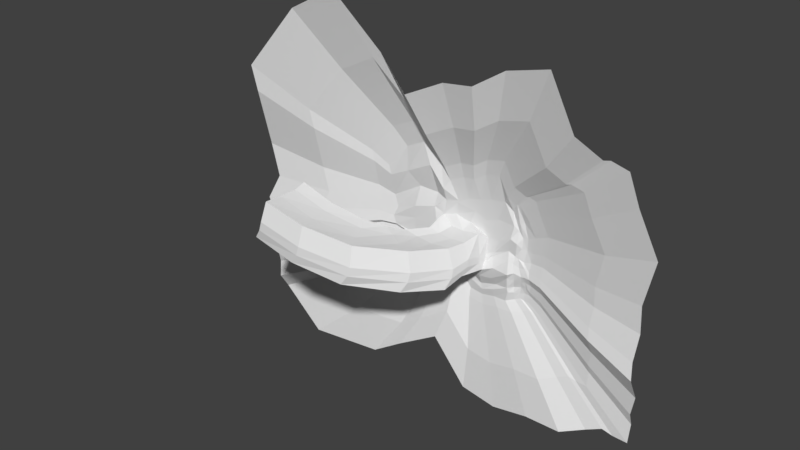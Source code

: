 # Source: SawGoodScene.blend  (saved by Blender 2.77.0; exported with 4.5.12 LTS)
import bpy
from mathutils import Matrix  # noqa: F401  (used for matrix-valued properties, if any)

bpy.ops.wm.read_factory_settings(use_empty=True)
scene = bpy.context.scene
scene.name = 'Scene'

# ---- collections
col_collection_1 = bpy.data.collections.new('Collection 1'); scene.collection.children.link(col_collection_1)

# ---- materials (node trees are filled in below, after node groups)
mat_cup = bpy.data.materials.new('Cup')
mat_cup.alpha_threshold = 0.0
mat_cup.use_transparent_shadow = False
mat_cup.diffuse_color = (0.8, 0.1565, 0.1311, 1.0)
mat_cup.roughness = 0.5
mat_cup.specular_intensity = 0.0
mat_potpole = bpy.data.materials.new('PotPole')
mat_potpole.alpha_threshold = 0.0
mat_potpole.use_transparent_shadow = False
mat_potpole.diffuse_color = (0.65, 0.65, 0.65, 1.0)
mat_potpole.roughness = 0.5
mat_potpole.specular_intensity = 1.0
mat_potlid = bpy.data.materials.new('PotLid')
mat_potlid.alpha_threshold = 0.0
mat_potlid.use_transparent_shadow = False
mat_potlid.diffuse_color = (0.1902, 0.1618, 0.1021, 1.0)
mat_potlid.roughness = 0.5
mat_potlid.specular_intensity = 0.0
mat_pot = bpy.data.materials.new('Pot')
mat_pot.alpha_threshold = 0.0
mat_pot.use_transparent_shadow = False
mat_pot.diffuse_color = (0.8, 0.4082, 0.293, 1.0)
mat_pot.roughness = 0.5
mat_pot.specular_intensity = 0.0
mat_potball = bpy.data.materials.new('PotBall')
mat_potball.alpha_threshold = 0.0
mat_potball.use_transparent_shadow = False
mat_potball.diffuse_color = (0.03522, 0.03522, 0.03522, 1.0)
mat_potball.roughness = 0.5
mat_potball.specular_intensity = 1.0
mat_potball.line_color = (0.0, 0.0, 0.0, 1.0)

# ---- material node trees

# ---- world
world_world = bpy.data.worlds.new('World'); scene.world = world_world
world_world.color = (0.05088, 0.05088, 0.05088)
world_world.use_sun_shadow = False
world_world.sun_shadow_jitter_overblur = 0.0
world_world.cycles.sampling_method = 'MANUAL'

# ---- meshes
me_circle_017 = bpy.data.meshes.new('Circle.017')
me_circle_017.from_pydata([(0.0, 1.0, 0.0), (-0.866, 0.5, 0.0), (-0.866, -0.5, 0.0), (8.742e-08, -1.0, 0.0), (0.866, -0.5, 0.0), (0.866, 0.5, 0.0), (-1.388, 0.8012, 2.521), (-1.197e-08, 1.602, 2.521), (-1.388, -0.8012, 2.521), (1.281e-07, -1.602, 2.521), (1.388, -0.8012, 2.521), (1.388, 0.8012, 2.521), (-1.152, 0.6652, 2.521), (3.56e-09, 1.33, 2.521), (-1.152, -0.6652, 2.521), (1.199e-07, -1.33, 2.521), (1.152, -0.6652, 2.521), (1.152, 0.6652, 2.521), (-0.7655, 0.442, 0.07002), (2.903e-08, 0.8839, 0.07002), (-0.7655, -0.442, 0.07002), (1.063e-07, -0.8839, 0.07002), (0.7655, -0.442, 0.07002), (0.7655, 0.442, 0.07002)], [], [(1, 0, 5, 4, 3, 2), (7, 6, 12, 13), (4, 5, 11, 10), (2, 3, 9, 8), (0, 1, 6, 7), (5, 0, 7, 11), (3, 4, 10, 9), (1, 2, 8, 6), (16, 17, 23, 22), (11, 7, 13, 17), (9, 10, 16, 15), (6, 8, 14, 12), (10, 11, 17, 16), (8, 9, 15, 14), (18, 20, 21, 22, 23, 19), (14, 15, 21, 20), (13, 12, 18, 19), (17, 13, 19, 23), (15, 16, 22, 21), (12, 14, 20, 18)])
me_circle_017.materials.append(mat_cup)
me_circle_017.use_remesh_preserve_volume = False
me_circle_017.use_remesh_preserve_attributes = False
me_circle_017.use_mirror_vertex_groups = False
me_circle_017.update()
me_circle_016 = bpy.data.meshes.new('Circle.016')
me_circle_016.from_pydata([(0.0, 1.0, 0.0), (-0.866, 0.5, 0.0), (-0.866, -0.5, 0.0), (8.742e-08, -1.0, 0.0), (0.866, -0.5, 0.0), (0.866, 0.5, 0.0), (-1.388, 0.8012, 2.521), (-1.197e-08, 1.602, 2.521), (-1.388, -0.8012, 2.521), (1.281e-07, -1.602, 2.521), (1.388, -0.8012, 2.521), (1.388, 0.8012, 2.521), (-1.152, 0.6652, 2.521), (3.56e-09, 1.33, 2.521), (-1.152, -0.6652, 2.521), (1.199e-07, -1.33, 2.521), (1.152, -0.6652, 2.521), (1.152, 0.6652, 2.521), (-0.7655, 0.442, 0.07002), (2.903e-08, 0.8839, 0.07002), (-0.7655, -0.442, 0.07002), (1.063e-07, -0.8839, 0.07002), (0.7655, -0.442, 0.07002), (0.7655, 0.442, 0.07002)], [], [(1, 0, 5, 4, 3, 2), (7, 6, 12, 13), (4, 5, 11, 10), (2, 3, 9, 8), (0, 1, 6, 7), (5, 0, 7, 11), (3, 4, 10, 9), (1, 2, 8, 6), (16, 17, 23, 22), (11, 7, 13, 17), (9, 10, 16, 15), (6, 8, 14, 12), (10, 11, 17, 16), (8, 9, 15, 14), (18, 20, 21, 22, 23, 19), (14, 15, 21, 20), (13, 12, 18, 19), (17, 13, 19, 23), (15, 16, 22, 21), (12, 14, 20, 18)])
me_circle_016.materials.append(mat_cup)
me_circle_016.use_remesh_preserve_volume = False
me_circle_016.use_remesh_preserve_attributes = False
me_circle_016.use_mirror_vertex_groups = False
me_circle_016.update()
me_circle_015 = bpy.data.meshes.new('Circle.015')
me_circle_015.from_pydata([(0.0, 1.0, 0.0), (-0.866, 0.5, 0.0), (-0.866, -0.5, 0.0), (8.742e-08, -1.0, 0.0), (0.866, -0.5, 0.0), (0.866, 0.5, 0.0), (-1.388, 0.8012, 2.521), (-1.197e-08, 1.602, 2.521), (-1.388, -0.8012, 2.521), (1.281e-07, -1.602, 2.521), (1.388, -0.8012, 2.521), (1.388, 0.8012, 2.521), (-1.152, 0.6652, 2.521), (3.56e-09, 1.33, 2.521), (-1.152, -0.6652, 2.521), (1.199e-07, -1.33, 2.521), (1.152, -0.6652, 2.521), (1.152, 0.6652, 2.521), (-0.7655, 0.442, 0.07002), (2.903e-08, 0.8839, 0.07002), (-0.7655, -0.442, 0.07002), (1.063e-07, -0.8839, 0.07002), (0.7655, -0.442, 0.07002), (0.7655, 0.442, 0.07002)], [], [(1, 0, 5, 4, 3, 2), (7, 6, 12, 13), (4, 5, 11, 10), (2, 3, 9, 8), (0, 1, 6, 7), (5, 0, 7, 11), (3, 4, 10, 9), (1, 2, 8, 6), (16, 17, 23, 22), (11, 7, 13, 17), (9, 10, 16, 15), (6, 8, 14, 12), (10, 11, 17, 16), (8, 9, 15, 14), (18, 20, 21, 22, 23, 19), (14, 15, 21, 20), (13, 12, 18, 19), (17, 13, 19, 23), (15, 16, 22, 21), (12, 14, 20, 18)])
me_circle_015.materials.append(mat_cup)
me_circle_015.use_remesh_preserve_volume = False
me_circle_015.use_remesh_preserve_attributes = False
me_circle_015.use_mirror_vertex_groups = False
me_circle_015.update()
me_circle_014 = bpy.data.meshes.new('Circle.014')
me_circle_014.from_pydata([(0.0, 1.0, 0.0), (-0.866, 0.5, 0.0), (-0.866, -0.5, 0.0), (8.742e-08, -1.0, 0.0), (0.866, -0.5, 0.0), (0.866, 0.5, 0.0), (-1.388, 0.8012, 2.521), (-1.197e-08, 1.602, 2.521), (-1.388, -0.8012, 2.521), (1.281e-07, -1.602, 2.521), (1.388, -0.8012, 2.521), (1.388, 0.8012, 2.521), (-1.152, 0.6652, 2.521), (3.56e-09, 1.33, 2.521), (-1.152, -0.6652, 2.521), (1.199e-07, -1.33, 2.521), (1.152, -0.6652, 2.521), (1.152, 0.6652, 2.521), (-0.7655, 0.442, 0.07002), (2.903e-08, 0.8839, 0.07002), (-0.7655, -0.442, 0.07002), (1.063e-07, -0.8839, 0.07002), (0.7655, -0.442, 0.07002), (0.7655, 0.442, 0.07002)], [], [(1, 0, 5, 4, 3, 2), (7, 6, 12, 13), (4, 5, 11, 10), (2, 3, 9, 8), (0, 1, 6, 7), (5, 0, 7, 11), (3, 4, 10, 9), (1, 2, 8, 6), (16, 17, 23, 22), (11, 7, 13, 17), (9, 10, 16, 15), (6, 8, 14, 12), (10, 11, 17, 16), (8, 9, 15, 14), (18, 20, 21, 22, 23, 19), (14, 15, 21, 20), (13, 12, 18, 19), (17, 13, 19, 23), (15, 16, 22, 21), (12, 14, 20, 18)])
me_circle_014.materials.append(mat_cup)
me_circle_014.use_remesh_preserve_volume = False
me_circle_014.use_remesh_preserve_attributes = False
me_circle_014.use_mirror_vertex_groups = False
me_circle_014.update()
me_circle_013 = bpy.data.meshes.new('Circle.013')
me_circle_013.from_pydata([(0.0, 1.0, 0.0), (-0.866, 0.5, 0.0), (-0.866, -0.5, 0.0), (8.742e-08, -1.0, 0.0), (0.866, -0.5, 0.0), (0.866, 0.5, 0.0), (-1.388, 0.8012, 2.521), (-1.197e-08, 1.602, 2.521), (-1.388, -0.8012, 2.521), (1.281e-07, -1.602, 2.521), (1.388, -0.8012, 2.521), (1.388, 0.8012, 2.521), (-1.152, 0.6652, 2.521), (3.56e-09, 1.33, 2.521), (-1.152, -0.6652, 2.521), (1.199e-07, -1.33, 2.521), (1.152, -0.6652, 2.521), (1.152, 0.6652, 2.521), (-0.7655, 0.442, 0.07002), (2.903e-08, 0.8839, 0.07002), (-0.7655, -0.442, 0.07002), (1.063e-07, -0.8839, 0.07002), (0.7655, -0.442, 0.07002), (0.7655, 0.442, 0.07002)], [], [(1, 0, 5, 4, 3, 2), (7, 6, 12, 13), (4, 5, 11, 10), (2, 3, 9, 8), (0, 1, 6, 7), (5, 0, 7, 11), (3, 4, 10, 9), (1, 2, 8, 6), (16, 17, 23, 22), (11, 7, 13, 17), (9, 10, 16, 15), (6, 8, 14, 12), (10, 11, 17, 16), (8, 9, 15, 14), (18, 20, 21, 22, 23, 19), (14, 15, 21, 20), (13, 12, 18, 19), (17, 13, 19, 23), (15, 16, 22, 21), (12, 14, 20, 18)])
me_circle_013.materials.append(mat_cup)
me_circle_013.use_remesh_preserve_volume = False
me_circle_013.use_remesh_preserve_attributes = False
me_circle_013.use_mirror_vertex_groups = False
me_circle_013.update()
me_circle_012 = bpy.data.meshes.new('Circle.012')
me_circle_012.from_pydata([(0.0, 1.0, 0.0), (-0.866, 0.5, 0.0), (-0.866, -0.5, 0.0), (8.742e-08, -1.0, 0.0), (0.866, -0.5, 0.0), (0.866, 0.5, 0.0), (-1.388, 0.8012, 2.521), (-1.197e-08, 1.602, 2.521), (-1.388, -0.8012, 2.521), (1.281e-07, -1.602, 2.521), (1.388, -0.8012, 2.521), (1.388, 0.8012, 2.521), (-1.152, 0.6652, 2.521), (3.56e-09, 1.33, 2.521), (-1.152, -0.6652, 2.521), (1.199e-07, -1.33, 2.521), (1.152, -0.6652, 2.521), (1.152, 0.6652, 2.521), (-0.7655, 0.442, 0.07002), (2.903e-08, 0.8839, 0.07002), (-0.7655, -0.442, 0.07002), (1.063e-07, -0.8839, 0.07002), (0.7655, -0.442, 0.07002), (0.7655, 0.442, 0.07002)], [], [(1, 0, 5, 4, 3, 2), (7, 6, 12, 13), (4, 5, 11, 10), (2, 3, 9, 8), (0, 1, 6, 7), (5, 0, 7, 11), (3, 4, 10, 9), (1, 2, 8, 6), (16, 17, 23, 22), (11, 7, 13, 17), (9, 10, 16, 15), (6, 8, 14, 12), (10, 11, 17, 16), (8, 9, 15, 14), (18, 20, 21, 22, 23, 19), (14, 15, 21, 20), (13, 12, 18, 19), (17, 13, 19, 23), (15, 16, 22, 21), (12, 14, 20, 18)])
me_circle_012.materials.append(mat_cup)
me_circle_012.use_remesh_preserve_volume = False
me_circle_012.use_remesh_preserve_attributes = False
me_circle_012.use_mirror_vertex_groups = False
me_circle_012.update()
me_circle_011 = bpy.data.meshes.new('Circle.011')
me_circle_011.from_pydata([(0.0, 1.0, 0.0), (-0.866, 0.5, 0.0), (-0.866, -0.5, 0.0), (8.742e-08, -1.0, 0.0), (0.866, -0.5, 0.0), (0.866, 0.5, 0.0), (-1.388, 0.8012, 2.521), (-1.197e-08, 1.602, 2.521), (-1.388, -0.8012, 2.521), (1.281e-07, -1.602, 2.521), (1.388, -0.8012, 2.521), (1.388, 0.8012, 2.521), (-1.152, 0.6652, 2.521), (3.56e-09, 1.33, 2.521), (-1.152, -0.6652, 2.521), (1.199e-07, -1.33, 2.521), (1.152, -0.6652, 2.521), (1.152, 0.6652, 2.521), (-0.7655, 0.442, 0.07002), (2.903e-08, 0.8839, 0.07002), (-0.7655, -0.442, 0.07002), (1.063e-07, -0.8839, 0.07002), (0.7655, -0.442, 0.07002), (0.7655, 0.442, 0.07002)], [], [(1, 0, 5, 4, 3, 2), (7, 6, 12, 13), (4, 5, 11, 10), (2, 3, 9, 8), (0, 1, 6, 7), (5, 0, 7, 11), (3, 4, 10, 9), (1, 2, 8, 6), (16, 17, 23, 22), (11, 7, 13, 17), (9, 10, 16, 15), (6, 8, 14, 12), (10, 11, 17, 16), (8, 9, 15, 14), (18, 20, 21, 22, 23, 19), (14, 15, 21, 20), (13, 12, 18, 19), (17, 13, 19, 23), (15, 16, 22, 21), (12, 14, 20, 18)])
me_circle_011.materials.append(mat_cup)
me_circle_011.use_remesh_preserve_volume = False
me_circle_011.use_remesh_preserve_attributes = False
me_circle_011.use_mirror_vertex_groups = False
me_circle_011.update()
me_circle_010 = bpy.data.meshes.new('Circle.010')
me_circle_010.from_pydata([(0.0, 1.0, 0.0), (-0.866, 0.5, 0.0), (-0.866, -0.5, 0.0), (8.742e-08, -1.0, 0.0), (0.866, -0.5, 0.0), (0.866, 0.5, 0.0), (-1.388, 0.8012, 2.521), (-1.197e-08, 1.602, 2.521), (-1.388, -0.8012, 2.521), (1.281e-07, -1.602, 2.521), (1.388, -0.8012, 2.521), (1.388, 0.8012, 2.521), (-1.152, 0.6652, 2.521), (3.56e-09, 1.33, 2.521), (-1.152, -0.6652, 2.521), (1.199e-07, -1.33, 2.521), (1.152, -0.6652, 2.521), (1.152, 0.6652, 2.521), (-0.7655, 0.442, 0.07002), (2.903e-08, 0.8839, 0.07002), (-0.7655, -0.442, 0.07002), (1.063e-07, -0.8839, 0.07002), (0.7655, -0.442, 0.07002), (0.7655, 0.442, 0.07002)], [], [(1, 0, 5, 4, 3, 2), (7, 6, 12, 13), (4, 5, 11, 10), (2, 3, 9, 8), (0, 1, 6, 7), (5, 0, 7, 11), (3, 4, 10, 9), (1, 2, 8, 6), (16, 17, 23, 22), (11, 7, 13, 17), (9, 10, 16, 15), (6, 8, 14, 12), (10, 11, 17, 16), (8, 9, 15, 14), (18, 20, 21, 22, 23, 19), (14, 15, 21, 20), (13, 12, 18, 19), (17, 13, 19, 23), (15, 16, 22, 21), (12, 14, 20, 18)])
me_circle_010.materials.append(mat_cup)
me_circle_010.use_remesh_preserve_volume = False
me_circle_010.use_remesh_preserve_attributes = False
me_circle_010.use_mirror_vertex_groups = False
me_circle_010.update()
me_circle_009 = bpy.data.meshes.new('Circle.009')
me_circle_009.from_pydata([(0.0, 1.0, 0.0), (-0.866, 0.5, 0.0), (-0.866, -0.5, 0.0), (8.742e-08, -1.0, 0.0), (0.866, -0.5, 0.0), (0.866, 0.5, 0.0), (-1.388, 0.8012, 2.521), (-1.197e-08, 1.602, 2.521), (-1.388, -0.8012, 2.521), (1.281e-07, -1.602, 2.521), (1.388, -0.8012, 2.521), (1.388, 0.8012, 2.521), (-1.152, 0.6652, 2.521), (3.56e-09, 1.33, 2.521), (-1.152, -0.6652, 2.521), (1.199e-07, -1.33, 2.521), (1.152, -0.6652, 2.521), (1.152, 0.6652, 2.521), (-0.7655, 0.442, 0.07002), (2.903e-08, 0.8839, 0.07002), (-0.7655, -0.442, 0.07002), (1.063e-07, -0.8839, 0.07002), (0.7655, -0.442, 0.07002), (0.7655, 0.442, 0.07002)], [], [(1, 0, 5, 4, 3, 2), (7, 6, 12, 13), (4, 5, 11, 10), (2, 3, 9, 8), (0, 1, 6, 7), (5, 0, 7, 11), (3, 4, 10, 9), (1, 2, 8, 6), (16, 17, 23, 22), (11, 7, 13, 17), (9, 10, 16, 15), (6, 8, 14, 12), (10, 11, 17, 16), (8, 9, 15, 14), (18, 20, 21, 22, 23, 19), (14, 15, 21, 20), (13, 12, 18, 19), (17, 13, 19, 23), (15, 16, 22, 21), (12, 14, 20, 18)])
me_circle_009.materials.append(mat_cup)
me_circle_009.use_remesh_preserve_volume = False
me_circle_009.use_remesh_preserve_attributes = False
me_circle_009.use_mirror_vertex_groups = False
me_circle_009.update()
me_circle_008 = bpy.data.meshes.new('Circle.008')
me_circle_008.from_pydata([(0.0, 1.0, 0.0), (-0.866, 0.5, 0.0), (-0.866, -0.5, 0.0), (8.742e-08, -1.0, 0.0), (0.866, -0.5, 0.0), (0.866, 0.5, 0.0), (-1.388, 0.8012, 2.521), (-1.197e-08, 1.602, 2.521), (-1.388, -0.8012, 2.521), (1.281e-07, -1.602, 2.521), (1.388, -0.8012, 2.521), (1.388, 0.8012, 2.521), (-1.152, 0.6652, 2.521), (3.56e-09, 1.33, 2.521), (-1.152, -0.6652, 2.521), (1.199e-07, -1.33, 2.521), (1.152, -0.6652, 2.521), (1.152, 0.6652, 2.521), (-0.7655, 0.442, 0.07002), (2.903e-08, 0.8839, 0.07002), (-0.7655, -0.442, 0.07002), (1.063e-07, -0.8839, 0.07002), (0.7655, -0.442, 0.07002), (0.7655, 0.442, 0.07002)], [], [(1, 0, 5, 4, 3, 2), (7, 6, 12, 13), (4, 5, 11, 10), (2, 3, 9, 8), (0, 1, 6, 7), (5, 0, 7, 11), (3, 4, 10, 9), (1, 2, 8, 6), (16, 17, 23, 22), (11, 7, 13, 17), (9, 10, 16, 15), (6, 8, 14, 12), (10, 11, 17, 16), (8, 9, 15, 14), (18, 20, 21, 22, 23, 19), (14, 15, 21, 20), (13, 12, 18, 19), (17, 13, 19, 23), (15, 16, 22, 21), (12, 14, 20, 18)])
me_circle_008.materials.append(mat_cup)
me_circle_008.use_remesh_preserve_volume = False
me_circle_008.use_remesh_preserve_attributes = False
me_circle_008.use_mirror_vertex_groups = False
me_circle_008.update()
me_circle_007 = bpy.data.meshes.new('Circle.007')
me_circle_007.from_pydata([(0.0, 1.0, 0.0), (-0.866, 0.5, 0.0), (-0.866, -0.5, 0.0), (8.742e-08, -1.0, 0.0), (0.866, -0.5, 0.0), (0.866, 0.5, 0.0), (-1.388, 0.8012, 2.521), (-1.197e-08, 1.602, 2.521), (-1.388, -0.8012, 2.521), (1.281e-07, -1.602, 2.521), (1.388, -0.8012, 2.521), (1.388, 0.8012, 2.521), (-1.152, 0.6652, 2.521), (3.56e-09, 1.33, 2.521), (-1.152, -0.6652, 2.521), (1.199e-07, -1.33, 2.521), (1.152, -0.6652, 2.521), (1.152, 0.6652, 2.521), (-0.7655, 0.442, 0.07002), (2.903e-08, 0.8839, 0.07002), (-0.7655, -0.442, 0.07002), (1.063e-07, -0.8839, 0.07002), (0.7655, -0.442, 0.07002), (0.7655, 0.442, 0.07002)], [], [(1, 0, 5, 4, 3, 2), (7, 6, 12, 13), (4, 5, 11, 10), (2, 3, 9, 8), (0, 1, 6, 7), (5, 0, 7, 11), (3, 4, 10, 9), (1, 2, 8, 6), (16, 17, 23, 22), (11, 7, 13, 17), (9, 10, 16, 15), (6, 8, 14, 12), (10, 11, 17, 16), (8, 9, 15, 14), (18, 20, 21, 22, 23, 19), (14, 15, 21, 20), (13, 12, 18, 19), (17, 13, 19, 23), (15, 16, 22, 21), (12, 14, 20, 18)])
me_circle_007.materials.append(mat_cup)
me_circle_007.use_remesh_preserve_volume = False
me_circle_007.use_remesh_preserve_attributes = False
me_circle_007.use_mirror_vertex_groups = False
me_circle_007.update()
me_circle_004 = bpy.data.meshes.new('Circle.004')
me_circle_004.from_pydata([(0.0, 1.0, 0.0), (-0.866, 0.5, 0.0), (-0.866, -0.5, 0.0), (8.742e-08, -1.0, 0.0), (0.866, -0.5, 0.0), (0.866, 0.5, 0.0), (-1.388, 0.8012, 2.521), (-1.197e-08, 1.602, 2.521), (-1.388, -0.8012, 2.521), (1.281e-07, -1.602, 2.521), (1.388, -0.8012, 2.521), (1.388, 0.8012, 2.521), (-1.152, 0.6652, 2.521), (3.56e-09, 1.33, 2.521), (-1.152, -0.6652, 2.521), (1.199e-07, -1.33, 2.521), (1.152, -0.6652, 2.521), (1.152, 0.6652, 2.521), (-0.7655, 0.442, 0.07002), (2.903e-08, 0.8839, 0.07002), (-0.7655, -0.442, 0.07002), (1.063e-07, -0.8839, 0.07002), (0.7655, -0.442, 0.07002), (0.7655, 0.442, 0.07002)], [], [(1, 0, 5, 4, 3, 2), (7, 6, 12, 13), (4, 5, 11, 10), (2, 3, 9, 8), (0, 1, 6, 7), (5, 0, 7, 11), (3, 4, 10, 9), (1, 2, 8, 6), (16, 17, 23, 22), (11, 7, 13, 17), (9, 10, 16, 15), (6, 8, 14, 12), (10, 11, 17, 16), (8, 9, 15, 14), (18, 20, 21, 22, 23, 19), (14, 15, 21, 20), (13, 12, 18, 19), (17, 13, 19, 23), (15, 16, 22, 21), (12, 14, 20, 18)])
me_circle_004.materials.append(mat_cup)
me_circle_004.use_remesh_preserve_volume = False
me_circle_004.use_remesh_preserve_attributes = False
me_circle_004.use_mirror_vertex_groups = False
me_circle_004.update()
me_cube_001 = bpy.data.meshes.new('Cube.001')
me_cube_001.from_pydata([(-1.062, -0.9872, -0.9914), (-1.013, -1.022, 1.021), (-1.01, 1.018, -1.013), (-1.045, 1.043, 0.9874), (0.993, -1.039, -0.9878), (0.9394, -0.995, 0.9938), (1.032, 0.9825, -1.003), (1.014, 0.9869, 1.007), (-1.07, -0.001104, 0.9616), (-0.9688, 0.04276, -0.995), (1.041, 0.03254, 1.044), (1.022, 0.03976, -0.9677), (-1.031, -0.9832, -0.3823), (-0.9936, -0.9566, 0.3655), (-1.005, 0.3319, 0.9748), (-0.9995, 0.6523, 1.038), (-0.9936, 1.02, 0.3438), (-0.9755, 0.9686, -0.3126), (-0.9795, -0.323, -0.9974), (-1.007, -0.6628, -1.007), (-0.3512, 1.012, 1.075), (0.3733, 0.9438, 1.007), (1.066, 0.9969, 0.3338), (0.8915, 1.019, -0.2779), (0.3241, 1.052, -1.033), (-0.3327, 0.9688, -1.018), (0.96, -0.3447, 1.027), (1.003, -0.6978, 0.9808), (1.019, -0.9336, 0.3362), (0.9856, -1.037, -0.2709), (1.032, 0.3012, -0.9971), (0.995, 0.6803, -0.9707), (0.3547, -1.004, 0.9781), (-0.3913, -0.9631, 1.051), (-0.3859, -1.014, -0.9601), (0.3263, -1.008, -1.007), (-1.024, -0.627, 1.013), (-0.9557, -0.3731, 1.013), (-0.9927, 0.6873, -1.01), (-1.002, 0.3562, -0.9952), (0.9708, 0.6951, 1.025), (0.9896, 0.3419, 1.016), (1.001, -0.6665, -1.002), (0.9917, -0.3494, -1.026), (0.3138, -0.03796, 0.9996), (-0.2999, -0.127, 1.024), (-0.3493, 0.0003498, -0.9706), (0.3096, 0.00253, -1.046), (1.071, -0.01949, 0.3174), (0.9469, 0.0237, -0.3843), (-1.011, 0.06328, 0.3776), (-0.9663, 0.02649, -0.3195), (-0.9985, -0.7292, 0.2787), (-0.9961, -0.6632, -0.3633), (-0.9627, -0.3785, 0.3241), (-0.9579, -0.2861, -0.3266), (0.9917, 0.6971, 0.3871), (1.005, 0.663, -0.3074), (1.023, 0.3329, 0.3082), (1.051, 0.2957, -0.3408), (-0.4001, -0.6241, -0.9804), (0.3481, -0.6115, -0.9705), (-0.3284, -0.3387, -1.022), (0.3523, -0.3635, -1.033), (0.3661, -0.6688, 1.008), (-0.3729, -0.6338, 1.002), (0.3783, -0.3587, 1.027), (-0.2863, -0.3997, 1.035), (0.288, 0.3661, 0.9552), (-0.324, 0.3438, 0.9616), (0.4149, 0.667, 1.004), (-0.2877, 0.7037, 1.079), (-0.4004, 0.3146, -0.9957), (0.3563, 0.3272, -0.9812), (-0.3327, 0.677, -0.9785), (0.264, 0.6714, -0.9799), (0.3744, -0.9959, 0.3041), (0.2847, -0.9935, -0.4036), (-0.4048, -0.9906, 0.3764), (-0.3908, -1.004, -0.3037), (0.9692, -0.3108, 0.3129), (0.9604, -0.3382, -0.2824), (0.9673, -0.6391, 0.3272), (0.9888, -0.7852, -0.3178), (-0.3577, 0.945, 0.3739), (-0.3846, 0.9867, -0.3468), (0.3221, 0.948, 0.345), (0.3646, 1.083, -0.3397), (-1.012, 0.2694, 0.2981), (-1.052, 0.2894, -0.3838), (-0.9805, 0.6986, 0.3846), (-0.9932, 0.7138, -0.3405)], [], [(91, 17, 2, 38), (87, 23, 6, 24), (83, 29, 4, 42), (79, 12, 0, 34), (75, 24, 6, 31), (71, 20, 3, 15), (67, 45, 8, 37), (63, 47, 11, 43), (59, 49, 11, 30), (55, 51, 9, 18), (12, 53, 19, 0), (53, 55, 18, 19), (1, 36, 52, 13), (13, 52, 53, 12), (36, 37, 54, 52), (52, 54, 55, 53), (37, 8, 50, 54), (54, 50, 51, 55), (23, 57, 31, 6), (57, 59, 30, 31), (7, 40, 56, 22), (22, 56, 57, 23), (40, 41, 58, 56), (56, 58, 59, 57), (41, 10, 48, 58), (58, 48, 49, 59), (35, 61, 42, 4), (61, 63, 43, 42), (0, 19, 60, 34), (34, 60, 61, 35), (19, 18, 62, 60), (60, 62, 63, 61), (18, 9, 46, 62), (62, 46, 47, 63), (33, 65, 36, 1), (65, 67, 37, 36), (5, 27, 64, 32), (32, 64, 65, 33), (27, 26, 66, 64), (64, 66, 67, 65), (26, 10, 44, 66), (66, 44, 45, 67), (45, 69, 14, 8), (69, 71, 15, 14), (10, 41, 68, 44), (44, 68, 69, 45), (41, 40, 70, 68), (68, 70, 71, 69), (40, 7, 21, 70), (70, 21, 20, 71), (47, 73, 30, 11), (73, 75, 31, 30), (9, 39, 72, 46), (46, 72, 73, 47), (39, 38, 74, 72), (72, 74, 75, 73), (38, 2, 25, 74), (74, 25, 24, 75), (29, 77, 35, 4), (77, 79, 34, 35), (5, 32, 76, 28), (28, 76, 77, 29), (32, 33, 78, 76), (76, 78, 79, 77), (33, 1, 13, 78), (78, 13, 12, 79), (49, 81, 43, 11), (81, 83, 42, 43), (10, 26, 80, 48), (48, 80, 81, 49), (26, 27, 82, 80), (80, 82, 83, 81), (27, 5, 28, 82), (82, 28, 29, 83), (17, 85, 25, 2), (85, 87, 24, 25), (3, 20, 84, 16), (16, 84, 85, 17), (20, 21, 86, 84), (84, 86, 87, 85), (21, 7, 22, 86), (86, 22, 23, 87), (51, 89, 39, 9), (89, 91, 38, 39), (8, 14, 88, 50), (50, 88, 89, 51), (14, 15, 90, 88), (88, 90, 91, 89), (15, 3, 16, 90), (90, 16, 17, 91)])
me_cube_001.use_remesh_preserve_volume = False
me_cube_001.use_remesh_preserve_attributes = False
me_cube_001.use_mirror_vertex_groups = False
me_cube_001.update()
me_cylinder = bpy.data.meshes.new('Cylinder')
me_cylinder.from_pydata([(-0.04953, 24.63, 0.442), (-17.39, 17.45, 0.442), (-24.58, 0.1078, 0.442), (-17.39, -17.23, 0.442), (-0.04953, -24.42, 0.442), (17.29, -17.24, 0.442), (24.48, 0.107, 0.442), (17.29, 17.45, 0.442), (-17.39, 17.45, 0.5813), (-0.04953, 24.63, 0.5813), (-24.58, 0.1078, 0.5813), (-17.39, -17.23, 0.5813), (-0.04953, -24.42, 0.5813), (17.29, -17.24, 0.5813), (24.48, 0.107, 0.5813), (17.29, 17.45, 0.5813), (-0.07855, 9.971, -1.306), (-7.161, 7.038, -1.306), (-10.09, -0.04449, -1.306), (-7.161, -7.127, -1.306), (-0.07855, -10.06, -1.306), (7.004, -7.127, -1.306), (9.937, -0.04482, -1.306), (7.004, 7.038, -1.306), (-0.07855, 9.971, -1.239), (-7.161, 7.038, -1.239), (-10.09, -0.04449, -1.239), (-7.161, -7.127, -1.239), (-0.07855, -10.06, -1.239), (7.004, -7.127, -1.239), (9.937, -0.04482, -1.239), (7.004, 7.038, -1.239), (-0.07855, 11.54, -1.118), (-8.271, 8.148, -1.118), (-11.66, -0.04446, -1.118), (-8.271, -8.237, -1.118), (-0.07855, -11.63, -1.118), (8.114, -8.237, -1.118), (11.51, -0.04485, -1.118), (8.114, 8.148, -1.118), (-0.07855, 19.8, -0.807), (-14.11, 13.99, -0.807), (-19.93, -0.04432, -0.807), (-14.11, -14.08, -0.807), (-0.07855, -19.89, -0.807), (13.96, -14.08, -0.807), (19.77, -0.04499, -0.807), (13.96, 13.99, -0.807), (-0.07855, 30.5, -0.1594), (-21.68, 21.55, -0.1594), (-30.62, -0.04415, -0.1594), (-21.68, -21.64, -0.1594), (-0.07855, -30.59, -0.1594), (21.52, -21.64, -0.1594), (30.47, -0.04516, -0.1594), (21.52, 21.55, -0.1594), (-0.07855, 30.5, 0.6072), (-21.68, 21.55, 0.6072), (-30.62, -0.04415, 0.6072), (-21.68, -21.64, 0.6072), (-0.07855, -30.59, 0.6072), (21.52, -21.64, 0.6072), (30.47, -0.04516, 0.6072), (21.52, 21.55, 0.6072), (-0.07855, 25.87, 0.6072), (-18.41, 18.28, 0.6072), (-26.0, -0.04422, 0.6072), (-18.41, -18.37, 0.6072), (-0.07855, -25.96, 0.6072), (18.25, -18.37, 0.6072), (25.84, -0.04509, 0.6072), (18.25, 18.28, 0.6072), (-0.07855, 25.87, -0.3642), (-18.41, 18.28, -0.3642), (-26.0, -0.04422, -0.3642), (-18.41, -18.37, -0.3642), (-0.07855, -25.96, -0.3642), (18.25, -18.37, -0.3642), (25.84, -0.04509, -0.3642), (18.25, 18.28, -0.3642), (-0.07855, -0.04465, -0.3642), (0.2749, 0.06065, 1.291), (3.643, -2.387, 1.406), (-1.012, -3.899, 1.406), (-3.888, 0.06072, 1.406), (-1.012, 4.02, 1.406), (3.643, 2.508, 1.406), (1.561, -3.899, 1.592), (-3.093, -2.386, 1.592), (-3.093, 2.508, 1.592), (1.561, 4.02, 1.592), (4.438, 0.06058, 1.592), (0.2749, 0.06065, 1.707), (0.26, 1.046, -0.5576), (0.26, 1.046, 1.442), (1.211, 0.3547, -0.5576), (1.211, 0.3547, 1.442), (0.8478, -0.7634, -0.5576), (0.8478, -0.7634, 1.442), (-0.3278, -0.7634, -0.5576), (-0.3278, -0.7634, 1.442), (-0.6911, 0.3547, -0.5576), (-0.6911, 0.3547, 1.442)], [], [(1, 0, 7, 6, 5, 4, 3, 2), (8, 10, 11, 12, 13, 14, 15, 9), (7, 0, 9, 15), (5, 6, 14, 13), (3, 4, 12, 11), (1, 2, 10, 8), (6, 7, 15, 14), (4, 5, 13, 12), (2, 3, 11, 10), (0, 1, 8, 9), (22, 23, 31, 30), (20, 21, 29, 28), (18, 19, 27, 26), (16, 17, 25, 24), (23, 16, 24, 31), (21, 22, 30, 29), (19, 20, 28, 27), (17, 18, 26, 25), (24, 25, 33, 32), (31, 24, 32, 39), (29, 30, 38, 37), (27, 28, 36, 35), (25, 26, 34, 33), (30, 31, 39, 38), (28, 29, 37, 36), (26, 27, 35, 34), (38, 39, 47, 46), (36, 37, 45, 44), (34, 35, 43, 42), (32, 33, 41, 40), (39, 32, 40, 47), (37, 38, 46, 45), (35, 36, 44, 43), (33, 34, 42, 41), (41, 42, 50, 49), (46, 47, 55, 54), (44, 45, 53, 52), (42, 43, 51, 50), (40, 41, 49, 48), (47, 40, 48, 55), (45, 46, 54, 53), (43, 44, 52, 51), (55, 48, 56, 63), (53, 54, 62, 61), (51, 52, 60, 59), (49, 50, 58, 57), (54, 55, 63, 62), (52, 53, 61, 60), (50, 51, 59, 58), (48, 49, 57, 56), (58, 59, 67, 66), (56, 57, 65, 64), (63, 56, 64, 71), (61, 62, 70, 69), (59, 60, 68, 67), (57, 58, 66, 65), (62, 63, 71, 70), (60, 61, 69, 68), (70, 71, 79, 78), (68, 69, 77, 76), (66, 67, 75, 74), (64, 65, 73, 72), (71, 64, 72, 79), (69, 70, 78, 77), (67, 68, 76, 75), (65, 66, 74, 73), (75, 76, 80), (73, 74, 80), (78, 79, 80), (76, 77, 80), (74, 75, 80), (72, 73, 80), (79, 72, 80), (77, 78, 80), (81, 82, 83), (82, 81, 86), (81, 83, 84), (81, 84, 85), (81, 85, 86), (82, 86, 91), (83, 82, 87), (84, 83, 88), (85, 84, 89), (86, 85, 90), (82, 91, 87), (83, 87, 88), (84, 88, 89), (85, 89, 90), (86, 90, 91), (87, 91, 92), (88, 87, 92), (89, 88, 92), (90, 89, 92), (91, 90, 92), (93, 94, 96, 95), (95, 96, 98, 97), (97, 98, 100, 99), (96, 94, 102, 100, 98), (99, 100, 102, 101), (101, 102, 94, 93), (93, 95, 97, 99, 101)])
me_cylinder.polygons.foreach_set('material_index', [1, 1, 1, 1, 1, 1, 1, 1, 1, 1, 2, 2, 2, 2, 2, 2, 2, 2, 2, 2, 2, 2, 2, 2, 2, 2, 2, 2, 2, 2, 2, 2, 2, 2, 2, 2, 2, 2, 2, 2, 2, 2, 2, 2, 2, 2, 2, 2, 2, 2, 2, 2, 2, 2, 2, 2, 2, 2, 2, 2, 2, 2, 2, 2, 2, 2, 2, 2, 2, 2, 2, 2, 2, 2, 3, 3, 3, 3, 3, 3, 3, 3, 3, 3, 3, 3, 3, 3, 3, 3, 3, 3, 3, 3, 0, 0, 0, 0, 0, 0, 0])
me_cylinder.materials.append(mat_potpole)
me_cylinder.materials.append(mat_potlid)
me_cylinder.materials.append(mat_pot)
me_cylinder.materials.append(mat_potball)
me_cylinder.use_remesh_preserve_volume = False
me_cylinder.use_remesh_preserve_attributes = False
me_cylinder.use_mirror_vertex_groups = False
me_cylinder.update()
me_plane = bpy.data.meshes.new('Plane')
me_plane.from_pydata([(11.6, 4.638, 2.605), (13.54, 4.876, 2.431), (11.59, 6.631, 2.501), (13.57, 6.768, 2.388), (11.88, 2.519, 1.532), (13.64, 2.409, 1.408), (10.81, -0.2245, 2.28), (13.53, -0.1383, 2.744), (11.44, -3.786, 2.872), (14.18, -4.637, 2.614), (10.15, -9.373, 1.705), (12.04, -9.241, 1.575), (9.064, 5.164, 0.9348), (8.708, 7.625, 1.271), (9.367, 2.516, -0.1286), (8.641, -0.9951, 2.193), (9.69, -5.661, 1.911), (6.682, -13.64, 0.1866), (2.371, 6.546, 2.455), (2.821, 8.383, 2.117), (3.589, 3.213, -0.06639), (3.507, 0.83, 2.152), (3.036, -4.752, 2.714), (0.5828, -11.49, 0.9735), (-2.651, 4.515, 1.661), (-3.041, 5.62, 2.963), (-2.505, 2.827, 2.46), (-3.993, -6.007, 2.995), (-5.486, -9.72, 1.989), (-9.793, 5.347, 2.626), (-9.031, 8.676, 2.967), (-10.01, 3.198, 1.595), (-8.683, 0.198, 2.618), (-9.571, -6.083, 4.643), (-11.88, -14.82, 1.786), (-19.28, 5.025, 2.948), (-19.38, 7.256, 4.22), (-18.5, 1.982, 3.619), (-20.09, 0.396, 2.828), (-20.25, -3.199, 4.017), (-21.17, -8.542, 2.717), (11.43, 5.811, 2.652), (12.62, 4.523, 2.591), (13.61, 5.581, 2.704), (12.4, 6.801, 2.548), (12.68, 2.4, 1.505), (13.83, 3.641, 2.29), (11.75, 3.614, 2.139), (11.92, 0.1747, 2.649), (13.43, 1.457, 2.001), (11.15, 1.212, 1.985), (12.41, -3.927, 3.108), (13.36, -1.753, 2.94), (11.3, -1.989, 2.749), (10.68, -9.489, 1.664), (12.73, -7.298, 2.132), (10.74, -6.266, 2.353), (9.219, 5.964, 1.08), (9.035, 3.447, 0.698), (9.019, 0.3982, 1.05), (9.188, -3.383, 1.39), (7.497, -9.144, 1.894), (10.43, 2.176, 1.034), (10.13, 4.918, 2.213), (8.511, -10.51, 0.4058), (10.54, -4.843, 2.821), (10.44, 7.058, 2.218), (10.09, -0.449, 2.245), (2.842, 7.409, 1.935), (2.441, 4.933, 1.217), (3.527, 1.999, 1.531), (3.429, -1.946, 2.637), (1.764, -8.081, 2.247), (5.872, 2.442, 0.3681), (6.147, 5.628, 2.016), (3.206, -12.85, 0.8451), (5.77, -5.604, 2.586), (5.394, 0.1095, 2.059), (5.833, 7.781, 1.604), (-3.077, 5.451, 2.766), (-2.624, 3.441, 2.361), (-4.699, -3.614, 4.004), (-3.74, -6.429, 2.873), (0.5814, 2.851, 0.7011), (-0.3571, 5.397, 2.939), (-2.024, -11.13, 1.498), (0.3433, -5.575, 2.752), (3.422, -0.01039, -6.998), (-0.2063, 8.231, 2.713), (-9.683, 7.085, 3.042), (-9.64, 4.129, 1.739), (-9.6, 0.8939, 2.36), (-9.555, -3.938, 2.96), (-10.13, -11.25, 1.561), (-6.773, 2.81, 0.5371), (-5.999, 5.518, 2.92), (-7.85, -11.69, 2.468), (-6.919, -5.697, 3.249), (-7.204, -0.7198, 2.836), (-6.345, 7.22, 2.786), (-19.26, 6.129, 2.755), (-19.06, 4.057, 2.3), (-19.21, 1.706, 2.42), (-19.26, -1.191, 3.567), (-20.57, -6.94, 2.672), (-13.87, 2.431, 1.951), (-14.04, 5.879, 3.132), (-16.59, -12.86, 2.985), (-13.95, -6.219, 4.456), (-14.55, -0.5479, 2.833), (-14.59, 8.732, 1.938), (-14.45, -2.761, 2.784), (-14.22, 6.92, 3.403), (-14.12, 2.183, 2.694), (-16.04, -8.833, 2.199), (-15.85, 4.144, 2.399), (-7.475, -2.947, 3.871), (-6.021, 5.516, 3.222), (-7.686, 0.9252, 3.153), (-6.869, -7.979, 1.516), (-6.102, 5.025, 1.831), (-0.7682, -3.346, 2.868), (-0.05385, 6.545, 2.613), (3.443, 1.225, -7.655), (-1.172, -7.49, 2.504), (0.3907, 4.318, 2.025), (6.45, -2.323, 2.139), (5.775, 6.487, 1.305), (5.102, 0.8417, 1.956), (4.297, -8.749, 2.03), (5.224, 4.56, 1.007), (10.54, -2.785, 1.656), (9.98, 0.6846, 1.51), (10.42, 5.761, 1.851), (9.156, -7.889, 2.47), (10.38, 3.569, 1.416), (11.59, -6.501, 2.887), (12.3, -1.92, 3.143), (12.47, 1.092, 2.044), (12.66, 3.493, 2.256), (12.49, 5.547, 2.829), (3.406, 1.843, -1.781), (3.386, 0.6698, -1.157), (0.4495, 2.699, -2.613), (3.445, 2.939, -3.383), (-6.931, 2.657, -2.778), (-2.648, 2.674, -0.8479), (-7.364, -0.8857, -0.4703), (2.731, -3.012, -0.694), (-4.112, -2.281, 0.4302), (-7.246, -2.993, 0.5943), (-7.848, 0.7653, -0.1523), (-1.154, -2.458, -0.4418), (0.3298, 2.126, -8.532), (3.01, 2.563, -9.343), (-6.411, 1.863, -8.704), (-2.933, 2.101, -6.672), (-6.509, -1.483, -6.275), (2.251, -2.553, -6.514), (-4.516, -2.141, -5.329), (-6.856, -2.472, -5.158), (-6.936, 0.06264, -5.94), (-1.138, -2.244, -6.248), (3.062, 1.818, -14.58), (3.036, 0.3138, -13.78), (-30.22, -5.943, -25.06), (-30.72, -4.025, -27.82), (-0.73, 2.916, -15.65), (2.534, 3.448, -16.64), (-8.961, -1.857, -38.33), (-8.94, 2.595, -15.86), (-4.703, 2.885, -13.38), (-9.059, -1.48, -12.9), (1.609, -2.782, -13.19), (-6.631, -2.281, -11.75), (-9.482, -2.684, -11.54), (-9.58, 0.4027, -12.49), (-2.518, -2.407, -12.87), (-9.345, -0.3523, -38.84), (16.48, 5.624, 1.485), (14.14, 7.737, 1.569), (16.52, 7.901, 1.432), (16.61, 2.656, 0.2542), (16.47, -0.4097, 1.861), (17.25, -5.824, 1.705), (12.4, -11.52, 0.6111), (14.67, -11.36, 0.4547), (10.67, 8.932, 0.08837), (8.233, -16.66, -1.216), (3.586, 9.845, 1.107), (0.8929, -14.07, -0.2692), (-3.467, 6.52, 2.125), (-6.41, -11.94, 0.9534), (-10.68, 10.2, 2.13), (-14.1, -18.08, 0.7091), (-23.01, 5.804, 2.107), (-23.13, 8.488, 3.638), (-22.07, 2.142, 2.914), (-23.98, 0.2333, 1.962), (-24.17, -4.093, 3.393), (-25.28, -10.52, 1.829), (16.57, 6.473, 1.813), (15.12, 7.941, 1.625), (16.83, 4.139, 1.315), (16.35, 1.511, 0.9669), (16.27, -2.353, 2.097), (13.04, -11.66, 0.5615), (15.5, -9.025, 1.125), (10.43, -12.89, -0.9523), (12.75, 8.25, 1.229), (4.049, -15.71, -0.4237), (7.21, 9.12, 0.4894), (-2.244, -13.64, 0.3616), (-0.05676, 9.662, 1.824), (-9.255, -14.31, 1.529), (-7.444, 8.445, 1.912), (-22.99, 7.133, 1.874), (-22.74, 4.639, 1.327), (-22.92, 1.809, 1.472), (-22.98, -1.677, 2.852), (-24.57, -8.595, 1.775), (-19.78, -15.72, 2.151), (-17.36, 10.26, 0.8914), (29.17, 11.35, -3.105), (25.3, 14.84, -2.965), (29.23, 15.11, -3.191), (29.38, 6.453, -5.135), (29.14, 1.395, -2.484), (30.44, -7.538, -2.741), (22.43, -16.94, -4.546), (26.18, -16.68, -4.804), (19.58, 16.81, -5.408), (15.55, -25.41, -7.56), (7.888, 18.31, -3.728), (3.444, -21.15, -5.998), (-3.75, 12.83, -2.047), (-8.605, -17.63, -3.981), (-15.64, 18.9, -2.04), (-21.29, -27.76, -4.384), (-35.99, 11.65, -2.078), (-36.2, 16.08, 0.4487), (-34.44, 5.605, -0.7454), (-37.6, 2.456, -2.317), (-37.92, -4.682, 0.04422), (-39.74, -15.29, -2.536), (29.32, 12.75, -2.563), (26.91, 15.17, -2.872), (29.74, 8.899, -3.384), (28.95, 4.563, -3.959), (28.82, -1.811, -2.094), (23.49, -17.17, -4.628), (27.55, -12.82, -3.697), (19.19, -19.2, -7.125), (23.01, 15.68, -3.527), (8.652, -23.85, -6.253), (13.87, 17.12, -4.747), (-1.731, -20.44, -4.957), (1.877, 18.01, -2.544), (-13.3, -21.55, -3.031), (-10.31, 16.01, -2.4), (-35.96, 13.84, -2.462), (-35.55, 9.725, -3.365), (-35.85, 5.057, -3.126), (-35.95, -0.6952, -0.8485), (-38.56, -12.11, -2.626), (-30.66, -23.86, -2.005), (-26.68, 19.01, -4.083), (39.14, 15.93, -5.136), (33.84, 20.7, -4.945), (39.22, 21.07, -5.253), (39.42, 9.232, -7.912), (39.1, 2.315, -4.287), (40.88, -9.903, -4.639), (29.93, -22.76, -7.107), (35.06, -22.4, -7.46), (26.02, 23.4, -8.287), (20.52, -34.35, -11.23), (10.04, 25.46, -5.989), (3.957, -28.52, -9.093), (-5.883, 17.95, -3.69), (-12.52, -23.71, -6.335), (-22.15, 26.25, -3.68), (-29.88, -37.57, -6.886), (-49.98, 16.34, -3.732), (-50.26, 22.39, -0.2761), (-47.85, 8.073, -1.909), (-52.18, 3.766, -4.059), (-52.61, -5.996, -0.8292), (-55.11, -20.51, -4.358), (39.34, 17.85, -4.395), (36.06, 21.16, -4.818), (39.92, 12.58, -5.518), (38.84, 6.648, -6.304), (38.66, -2.071, -3.753), (31.38, -23.08, -7.219), (36.93, -17.13, -5.946), (25.49, -25.85, -10.63), (30.72, 21.86, -5.713), (11.08, -32.21, -9.442), (18.21, 23.82, -7.382), (-3.122, -27.54, -7.67), (1.814, 25.04, -4.37), (-18.94, -29.06, -5.035), (-14.86, 22.3, -4.172), (-49.93, 19.34, -4.256), (-49.38, 13.71, -5.491), (-49.79, 7.322, -5.165), (-49.92, -0.5443, -2.05), (-53.49, -16.16, -4.481), (-42.69, -32.23, -3.632), (-37.24, 26.4, -6.474), (-0.9254, 0.7763, -27.34), (-0.7539, -0.7283, -26.59), (-4.671, 1.878, -25.92), (-1.916, 2.407, -28.9), (-19.54, -3.218, -42.21), (-12.26, 1.565, -20.92), (-7.761, 1.85, -21.33), (-11.65, -2.51, -18.12), (-1.924, -3.823, -25.14), (-9.136, -3.313, -18.6), (-11.7, -3.714, -16.61), (-12.02, -0.6267, -17.42), (-5.634, -3.444, -22.23), (-19.99, -1.712, -42.52), (-12.11, 0.7542, -34.56), (-10.69, 1.28, -39.37), (-29.39, -4.778, -41.98), (-17.05, 0.4503, -24.06), (-13.31, 0.7295, -28.08), (-15.64, -3.627, -22.15), (-9.513, -4.951, -36.13), (-13.63, -4.433, -24.61), (-15.2, -4.83, -20.8), (-15.73, -1.743, -21.24), (-11.78, -4.567, -30.59), (-29.87, -3.273, -42.16), (-21.88, -0.6042, -37.16), (-21.37, -0.07877, -42.42), (-24.75, -0.9051, -24.84), (-21.88, -0.6284, -30.41), (-23.07, -4.983, -23.66), (-19.68, -6.311, -39.85), (-21.58, -5.791, -26.93), (-22.41, -6.187, -22.56), (-22.99, -3.1, -22.75), (-20.86, -5.926, -33.51), (-31.13, -2.164, -36.35), (-31.22, -1.638, -41.67), (-30.22, -5.687, -33.65), (-32.59, -2.464, -23.41), (-30.38, -2.188, -29.71), (-30.8, -6.543, -22.72), (-29.26, -7.872, -39.62), (-29.7, -7.351, -26.37), (-30.03, -7.747, -21.83), (-30.62, -4.659, -21.84), (-29.73, -7.486, -33.05), (-29.44, -4.068, -35.12)], [], [(140, 43, 3, 44), (139, 47, 4, 45), (138, 50, 6, 48), (137, 53, 8, 51), (136, 56, 10, 54), (135, 63, 12, 58), (134, 65, 16, 61), (133, 66, 13, 57), (132, 62, 14, 59), (131, 67, 15, 60), (130, 74, 18, 69), (129, 76, 22, 72), (128, 73, 20, 70), (127, 78, 19, 68), (126, 77, 21, 71), (125, 84, 24, 80), (124, 86, 27, 82), (121, 71, 148, 152), (122, 88, 25, 79), (71, 21, 142, 148), (120, 95, 29, 90), (119, 97, 33, 93), (118, 94, 31, 91), (117, 99, 30, 89), (116, 98, 32, 92), (115, 106, 35, 101), (114, 108, 39, 104), (113, 105, 37, 102), (112, 110, 36, 100), (111, 109, 38, 103), (108, 111, 103, 39), (33, 92, 111, 108), (92, 32, 109, 111), (106, 112, 100, 35), (29, 89, 112, 106), (89, 30, 110, 112), (109, 113, 102, 38), (32, 91, 113, 109), (91, 31, 105, 113), (107, 114, 104, 40), (34, 93, 114, 107), (93, 33, 108, 114), (105, 115, 101, 37), (31, 90, 115, 105), (90, 29, 106, 115), (97, 116, 92, 33), (27, 81, 116, 97), (20, 83, 143, 144), (95, 117, 89, 29), (24, 79, 117, 95), (79, 25, 99, 117), (98, 118, 91, 32), (118, 98, 147, 151), (98, 116, 150, 147), (96, 119, 93, 34), (28, 82, 119, 96), (82, 27, 97, 119), (94, 120, 90, 31), (26, 80, 120, 94), (80, 24, 95, 120), (86, 121, 81, 27), (22, 71, 121, 86), (21, 70, 141, 142), (84, 122, 79, 24), (18, 68, 122, 84), (68, 19, 88, 122), (83, 26, 146, 143), (81, 121, 152, 149), (70, 20, 144, 141), (85, 124, 82, 28), (23, 72, 124, 85), (72, 22, 86, 124), (83, 125, 80, 26), (20, 69, 125, 83), (69, 18, 84, 125), (76, 126, 71, 22), (16, 60, 126, 76), (60, 15, 77, 126), (74, 127, 68, 18), (12, 57, 127, 74), (57, 13, 78, 127), (77, 128, 70, 21), (15, 59, 128, 77), (59, 14, 73, 128), (75, 129, 72, 23), (17, 61, 129, 75), (61, 16, 76, 129), (73, 130, 69, 20), (14, 58, 130, 73), (58, 12, 74, 130), (65, 131, 60, 16), (8, 53, 131, 65), (53, 6, 67, 131), (67, 132, 59, 15), (6, 50, 132, 67), (50, 4, 62, 132), (63, 133, 57, 12), (0, 41, 133, 63), (41, 2, 66, 133), (64, 134, 61, 17), (10, 56, 134, 64), (56, 8, 65, 134), (62, 135, 58, 14), (4, 47, 135, 62), (47, 0, 63, 135), (55, 136, 54, 11), (9, 51, 136, 55), (51, 8, 56, 136), (52, 137, 51, 9), (7, 48, 137, 52), (48, 6, 53, 137), (49, 138, 48, 7), (5, 45, 138, 49), (45, 4, 50, 138), (46, 139, 45, 5), (1, 42, 139, 46), (42, 0, 47, 139), (41, 140, 44, 2), (0, 42, 140, 41), (42, 1, 43, 140), (142, 141, 123, 87), (149, 152, 162, 159), (143, 146, 156, 153), (147, 150, 160, 157), (141, 144, 154, 123), (145, 151, 161, 155), (144, 143, 153, 154), (150, 149, 159, 160), (151, 147, 157, 161), (94, 118, 151, 145), (26, 94, 145, 146), (116, 81, 149, 150), (159, 162, 177, 174), (153, 156, 171, 167), (157, 160, 175, 172), (123, 154, 168, 163), (155, 161, 176, 170), (154, 153, 167, 168), (160, 159, 174, 175), (161, 157, 172, 176), (162, 158, 173, 177), (148, 142, 87, 158), (146, 145, 155, 156), (152, 148, 158, 162), (173, 164, 312, 319), (164, 163, 311, 312), (174, 177, 323, 320), (167, 171, 317, 313), (172, 175, 321, 318), (163, 168, 314, 311), (170, 176, 322, 316), (168, 167, 313, 314), (175, 174, 320, 321), (87, 123, 163, 164), (158, 87, 164, 173), (156, 155, 170, 171), (96, 34, 194, 214), (35, 100, 216, 195), (110, 30, 193, 222), (44, 3, 181, 202), (17, 75, 210, 188), (37, 101, 217, 197), (25, 88, 213, 191), (5, 49, 204, 182), (38, 102, 218, 198), (85, 28, 192, 212), (46, 5, 182, 203), (99, 25, 191, 215), (39, 103, 219, 199), (10, 64, 208, 185), (19, 78, 211, 189), (100, 36, 196, 216), (40, 104, 220, 200), (7, 52, 205, 183), (75, 23, 190, 210), (101, 35, 195, 217), (13, 66, 209, 187), (88, 19, 189, 213), (49, 7, 183, 204), (102, 37, 197, 218), (11, 54, 206, 186), (103, 38, 198, 219), (34, 107, 221, 194), (64, 17, 188, 208), (9, 55, 207, 184), (78, 13, 187, 211), (104, 39, 199, 220), (52, 9, 184, 205), (3, 43, 201, 181), (66, 2, 180, 209), (28, 96, 214, 192), (36, 110, 222, 196), (2, 44, 202, 180), (54, 10, 185, 206), (107, 40, 200, 221), (55, 11, 186, 207), (23, 85, 212, 190), (1, 46, 203, 179), (30, 99, 215, 193), (43, 1, 179, 201), (196, 222, 266, 240), (187, 209, 253, 231), (214, 194, 238, 258), (201, 179, 223, 245), (188, 210, 254, 232), (215, 191, 235, 259), (202, 181, 225, 246), (189, 211, 255, 233), (216, 196, 240, 260), (203, 182, 226, 247), (190, 212, 256, 234), (217, 195, 239, 261), (204, 183, 227, 248), (191, 213, 257, 235), (218, 197, 241, 262), (205, 184, 228, 249), (192, 214, 258, 236), (219, 198, 242, 263), (181, 201, 245, 225), (206, 185, 229, 250), (193, 215, 259, 237), (220, 199, 243, 264), (180, 202, 246, 224), (207, 186, 230, 251), (195, 216, 260, 239), (221, 200, 244, 265), (179, 203, 247, 223), (208, 188, 232, 252), (197, 217, 261, 241), (222, 193, 237, 266), (182, 204, 248, 226), (209, 180, 224, 253), (198, 218, 262, 242), (183, 205, 249, 227), (210, 190, 234, 254), (199, 219, 263, 243), (186, 206, 250, 230), (211, 187, 231, 255), (200, 220, 264, 244), (184, 207, 251, 228), (212, 192, 236, 256), (194, 221, 265, 238), (185, 208, 252, 229), (213, 189, 233, 257), (263, 242, 286, 307), (225, 245, 289, 269), (250, 229, 273, 294), (237, 259, 303, 281), (264, 243, 287, 308), (224, 246, 290, 268), (251, 230, 274, 295), (239, 260, 304, 283), (265, 244, 288, 309), (223, 247, 291, 267), (252, 232, 276, 296), (241, 261, 305, 285), (266, 237, 281, 310), (226, 248, 292, 270), (253, 224, 268, 297), (242, 262, 306, 286), (227, 249, 293, 271), (254, 234, 278, 298), (243, 263, 307, 287), (230, 250, 294, 274), (255, 231, 275, 299), (244, 264, 308, 288), (228, 251, 295, 272), (256, 236, 280, 300), (238, 265, 309, 282), (229, 252, 296, 273), (257, 233, 277, 301), (240, 266, 310, 284), (231, 253, 297, 275), (258, 238, 282, 302), (245, 223, 267, 289), (232, 254, 298, 276), (259, 235, 279, 303), (246, 225, 269, 290), (233, 255, 299, 277), (260, 240, 284, 304), (247, 226, 270, 291), (234, 256, 300, 278), (261, 239, 283, 305), (248, 227, 271, 292), (235, 257, 301, 279), (262, 241, 285, 306), (249, 228, 272, 293), (236, 258, 302, 280), (321, 320, 332, 333), (322, 318, 330, 334), (323, 319, 331, 335), (317, 316, 328, 329), (319, 312, 169, 331), (312, 311, 178, 169), (320, 323, 335, 332), (313, 317, 329, 325), (318, 321, 333, 330), (171, 170, 316, 317), (177, 173, 319, 323), (176, 172, 318, 322), (334, 330, 341, 345), (335, 331, 342, 346), (329, 328, 339, 340), (331, 169, 315, 342), (169, 178, 324, 315), (332, 335, 346, 343), (325, 329, 340, 337), (330, 333, 344, 341), (178, 326, 338, 324), (314, 313, 325, 326), (316, 322, 334, 328), (311, 314, 326, 178), (346, 342, 353, 357), (340, 339, 350, 351), (342, 315, 327, 353), (315, 324, 336, 327), (343, 346, 357, 354), (337, 340, 351, 347), (341, 344, 355, 352), (324, 338, 348, 336), (339, 345, 356, 350), (333, 332, 343, 344), (326, 325, 337, 338), (328, 334, 345, 339), (358, 347, 351, 166), (357, 349, 165, 354), (354, 165, 352, 355), (165, 166, 356, 352), (166, 351, 350, 356), (353, 327, 349, 357), (349, 358, 166, 165), (327, 336, 358, 349), (336, 348, 347, 358), (345, 341, 352, 356), (344, 343, 354, 355), (338, 337, 347, 348)])
me_plane.use_remesh_preserve_volume = False
me_plane.use_remesh_preserve_attributes = False
me_plane.use_mirror_vertex_groups = False
me_plane.update()

# ---- objects
ob_circle_011 = bpy.data.objects.new('Circle.011', me_circle_017)
ob_circle_010 = bpy.data.objects.new('Circle.010', me_circle_016)
ob_circle_009 = bpy.data.objects.new('Circle.009', me_circle_015)
ob_circle_008 = bpy.data.objects.new('Circle.008', me_circle_014)
ob_circle_007 = bpy.data.objects.new('Circle.007', me_circle_013)
ob_circle_006 = bpy.data.objects.new('Circle.006', me_circle_012)
ob_circle_005 = bpy.data.objects.new('Circle.005', me_circle_011)
ob_circle_004 = bpy.data.objects.new('Circle.004', me_circle_010)
ob_circle_003 = bpy.data.objects.new('Circle.003', me_circle_009)
ob_circle_002 = bpy.data.objects.new('Circle.002', me_circle_008)
ob_circle_001 = bpy.data.objects.new('Circle.001', me_circle_007)
ob_circle = bpy.data.objects.new('Circle', me_circle_004)
ob_cube = bpy.data.objects.new('Cube', me_cube_001)
ob_cylinder = bpy.data.objects.new('Cylinder', me_cylinder)
ob_plane = bpy.data.objects.new('Plane', me_plane)

# ---- transforms, parenting, visibility, modifiers, constraints
ob_circle_011.location = (-1.613, -3.62, -1.761)
ob_circle_011.rotation_euler = (7.657e-09, 9.414e-10, 5.134)
ob_circle_011.scale = (0.09008, 0.09008, 0.1336)
ob_circle_011.lineart.crease_threshold = 0.0
ob_circle_010.location = (-1.888, -3.595, -1.761)
ob_circle_010.rotation_euler = (7.657e-09, 9.414e-10, 5.134)
ob_circle_010.scale = (0.09008, 0.09008, 0.1336)
ob_circle_010.lineart.crease_threshold = 0.0
ob_circle_009.location = (-1.78, -3.842, -1.761)
ob_circle_009.rotation_euler = (7.657e-09, 9.414e-10, 5.134)
ob_circle_009.scale = (0.09008, 0.09008, 0.1336)
ob_circle_009.lineart.crease_threshold = 0.0
ob_circle_008.location = (-1.926, -4.071, -1.761)
ob_circle_008.rotation_euler = (7.657e-09, 9.414e-10, 5.134)
ob_circle_008.scale = (0.09008, 0.09008, 0.1336)
ob_circle_008.lineart.crease_threshold = 0.0
ob_circle_007.location = (-2.053, -3.821, -1.761)
ob_circle_007.rotation_euler = (7.657e-09, 9.414e-10, 5.134)
ob_circle_007.scale = (0.09008, 0.09008, 0.1336)
ob_circle_007.lineart.crease_threshold = 0.0
ob_circle_006.location = (-2.154, -3.556, -1.761)
ob_circle_006.rotation_euler = (7.657e-09, 9.414e-10, 5.134)
ob_circle_006.scale = (0.09008, 0.09008, 0.1336)
ob_circle_006.lineart.crease_threshold = 0.0
ob_circle_005.location = (1.145, -2.605, -1.761)
ob_circle_005.rotation_euler = (-7.68e-09, -7.316e-10, 2.02)
ob_circle_005.scale = (0.09008, 0.09008, 0.1336)
ob_circle_005.lineart.crease_threshold = 0.0
ob_circle_004.location = (1.037, -2.343, -1.761)
ob_circle_004.rotation_euler = (-7.68e-09, -7.316e-10, 2.02)
ob_circle_004.scale = (0.09008, 0.09008, 0.1336)
ob_circle_004.lineart.crease_threshold = 0.0
ob_circle_003.location = (0.9033, -2.097, -1.761)
ob_circle_003.rotation_euler = (-7.68e-09, -7.316e-10, 2.02)
ob_circle_003.scale = (0.09008, 0.09008, 0.1336)
ob_circle_003.lineart.crease_threshold = 0.0
ob_circle_002.location = (0.7639, -2.33, -1.761)
ob_circle_002.rotation_euler = (-7.68e-09, -7.316e-10, 2.02)
ob_circle_002.scale = (0.09008, 0.09008, 0.1336)
ob_circle_002.lineart.crease_threshold = 0.0
ob_circle_001.location = (0.8785, -2.574, -1.761)
ob_circle_001.rotation_euler = (-7.68e-09, -7.316e-10, 2.02)
ob_circle_001.scale = (0.09008, 0.09008, 0.1336)
ob_circle_001.lineart.crease_threshold = 0.0
ob_circle.location = (0.6031, -2.556, -1.761)
ob_circle.rotation_euler = (-7.68e-09, -7.316e-10, 2.02)
ob_circle.scale = (0.09008, 0.09008, 0.1336)
ob_circle.lineart.crease_threshold = 0.0
ob_cube.location = (-0.5583, -3.094, -2.77)
ob_cube.rotation_euler = (-7.68e-09, -7.316e-10, 2.02)
ob_cube.scale = (1.0, 2.268, 1.0)
ob_cube.lineart.crease_threshold = 0.0
ob_cylinder.location = (3.439, -4.511, -2.377)
ob_cylinder.scale = (0.03741, 0.03741, 0.8372)
ob_cylinder.lineart.crease_threshold = 0.0
ob_plane.location = (0.0, 0.0, 0.0)
ob_plane.rotation_euler = (-1.568, -2.22e-16, 2.213e-16)
ob_plane.scale = (1.601, 1.961, 1.0)
ob_plane.lineart.crease_threshold = 0.0

# ---- collection membership
col_collection_1.objects.link(ob_circle_011)
col_collection_1.objects.link(ob_circle_010)
col_collection_1.objects.link(ob_circle_009)
col_collection_1.objects.link(ob_circle_008)
col_collection_1.objects.link(ob_circle_007)
col_collection_1.objects.link(ob_circle_006)
col_collection_1.objects.link(ob_circle_005)
col_collection_1.objects.link(ob_circle_004)
col_collection_1.objects.link(ob_circle_003)
col_collection_1.objects.link(ob_circle_002)
col_collection_1.objects.link(ob_circle_001)
col_collection_1.objects.link(ob_circle)
col_collection_1.objects.link(ob_cube)
col_collection_1.objects.link(ob_cylinder)
col_collection_1.objects.link(ob_plane)

# ---- scene / render settings (as saved in the file)
scene.frame_start = 1; scene.frame_end = 250; scene.frame_set(1)
scene.render.engine = 'BLENDER_EEVEE_NEXT'
scene.render.resolution_percentage = 50
scene.render.dither_intensity = 0.0
scene.cycles.use_denoising = False
scene.cycles.samples = 128
scene.cycles.sampling_pattern = 'TABULATED_SOBOL'
scene.cycles.light_sampling_threshold = 0.0
scene.cycles.use_adaptive_sampling = False
scene.cycles.use_light_tree = False
scene.cycles.blur_glossy = 0.0
scene.cycles.sample_clamp_indirect = 0.0
scene.view_settings.view_transform = 'Standard'
bpy.context.view_layer.update()

# ---- added for rendering (the .blend has no active camera and no usable light): camera, sun
cam_auto = bpy.data.cameras.new('AutoCamera')
cam_auto.lens = 50.0
cam_auto.sensor_width = 36.0
cam_auto.clip_end = 3313.92
ob_auto_camera = bpy.data.objects.new('AutoCamera', cam_auto)
scene.collection.objects.link(ob_auto_camera)
ob_auto_camera.location = (177.436, -245.568, 161.952)
ob_auto_camera.rotation_euler = (1.09748, -7.21219e-08, 0.694738)
scene.camera = ob_auto_camera
light_auto_sun = bpy.data.lights.new('AutoSun', 'SUN')
light_auto_sun.energy = 3.0
light_auto_sun.angle = 0.0523599
ob_auto_sun = bpy.data.objects.new('AutoSun', light_auto_sun)
scene.collection.objects.link(ob_auto_sun)
ob_auto_sun.rotation_euler = (0.872665, 0.174533, 0.523599)
bpy.context.view_layer.update()
